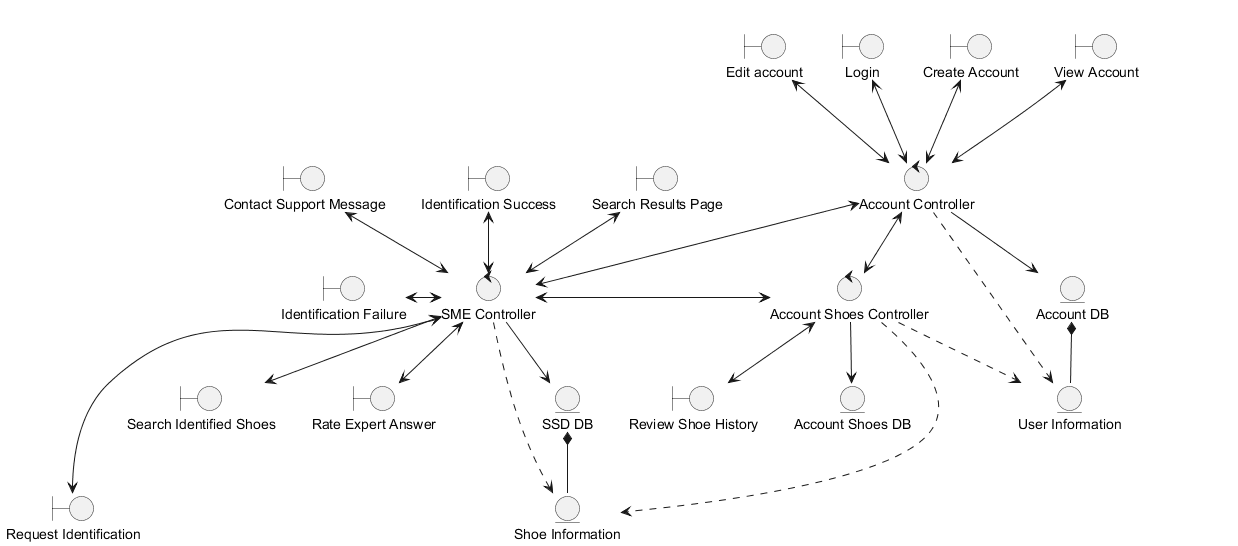

The diagram above was rendered by PlantUML. Its source (embedded in the PNG):
@startuml
A <<control>>
hide A

control "Account Controller" as c1
control "SME Controller" as c2
control "Account Shoes Controller" as c3

entity  "Account DB" as d1
entity  "User Information" as d2
entity  "Shoe Information" as d3
entity  "Account Shoes DB" as d4
entity  "SSD DB" as d5

boundary "Edit account" as b1
boundary "Login" as b2
boundary "Create Account" as b3
boundary "View Account" as b4
boundary "Review Shoe History" as b5
boundary "Identification Success" as b6
boundary "Identification Failure" as b7
boundary "Contact Support Message" as b8
boundary "Search Results Page" as b9
boundary "Request Identification" as b10
boundary "Search Identified Shoes" as b11
boundary "Rate Expert Answer" as b12


c1 <--> c2
c2 <-> c3
c1 <-> c3

c1 ..> d2
c1 --> d1
c2 ..> d3
c2 --> d5
c3 --> d4

c3 .> d3
c3 .> d2

d1 *-- d2
d5 *-- d3

b1 <--> c1
b2 <--> c1
b3 <--> c1
b4 <--> c1

c2 <-up-> b6
c2 <-left-> b7
c2 <-up-> b8
c2 <-up-> b9
c2 <---> b10
c2 <--> b11
c2 <-down-> b12

b5 <-up-> c3
@enduml